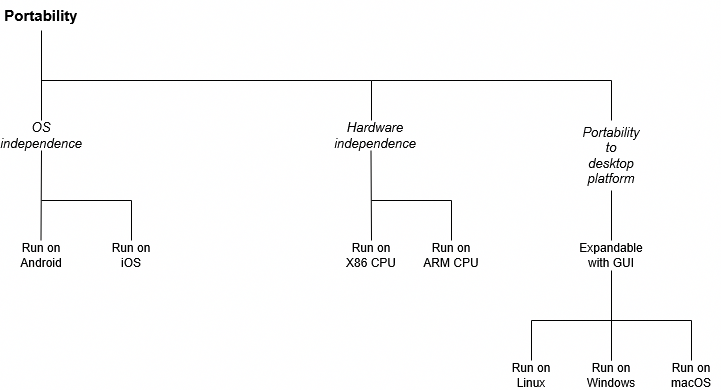

The diagram above was exported from draw.io. Its source (the exported page's mxGraphModel, read from the mxfile embedded in the PNG):
<mxGraphModel dx="1042" dy="571" grid="1" gridSize="10" guides="1" tooltips="1" connect="1" arrows="1" fold="1" page="1" pageScale="1" pageWidth="827" pageHeight="1169" background="#ffffff" math="0" shadow="0">
  <root>
    <mxCell id="0" />
    <mxCell id="1" parent="0" />
    <mxCell id="5cTZo0SMs4MU8qRgAY8I-2" value="&lt;font style=&quot;font-size: 15px;&quot;&gt;&lt;b&gt;Portability&lt;/b&gt;&lt;/font&gt;" style="text;html=1;whiteSpace=wrap;strokeColor=none;fillColor=none;align=center;verticalAlign=middle;rounded=0;" parent="1" vertex="1">
      <mxGeometry x="80" y="80" width="60" height="30" as="geometry" />
    </mxCell>
    <mxCell id="5cTZo0SMs4MU8qRgAY8I-3" value="" style="endArrow=none;html=1;rounded=0;exitX=0.5;exitY=0;exitDx=0;exitDy=0;entryX=0.5;entryY=1;entryDx=0;entryDy=0;entryPerimeter=0;" parent="1" source="5cTZo0SMs4MU8qRgAY8I-4" target="5cTZo0SMs4MU8qRgAY8I-2" edge="1">
      <mxGeometry width="50" height="50" relative="1" as="geometry">
        <mxPoint x="110" y="160" as="sourcePoint" />
        <mxPoint x="110" y="120" as="targetPoint" />
      </mxGeometry>
    </mxCell>
    <mxCell id="5cTZo0SMs4MU8qRgAY8I-4" value="&lt;i&gt;&lt;font style=&quot;font-size: 13px;&quot;&gt;OS independence&lt;/font&gt;&lt;/i&gt;" style="text;html=1;whiteSpace=wrap;strokeColor=none;fillColor=none;align=center;verticalAlign=middle;rounded=0;" parent="1" vertex="1">
      <mxGeometry x="80" y="200" width="60" height="30" as="geometry" />
    </mxCell>
    <mxCell id="5cTZo0SMs4MU8qRgAY8I-5" value="" style="endArrow=none;html=1;rounded=0;entryX=0.5;entryY=1;entryDx=0;entryDy=0;" parent="1" target="5cTZo0SMs4MU8qRgAY8I-4" edge="1">
      <mxGeometry width="50" height="50" relative="1" as="geometry">
        <mxPoint x="109.5" y="320" as="sourcePoint" />
        <mxPoint x="109.5" y="240" as="targetPoint" />
      </mxGeometry>
    </mxCell>
    <mxCell id="5cTZo0SMs4MU8qRgAY8I-6" value="" style="endArrow=none;html=1;rounded=0;" parent="1" edge="1">
      <mxGeometry width="50" height="50" relative="1" as="geometry">
        <mxPoint x="110" y="280" as="sourcePoint" />
        <mxPoint x="200" y="280" as="targetPoint" />
      </mxGeometry>
    </mxCell>
    <mxCell id="5cTZo0SMs4MU8qRgAY8I-7" value="" style="endArrow=none;html=1;rounded=0;" parent="1" edge="1">
      <mxGeometry width="50" height="50" relative="1" as="geometry">
        <mxPoint x="200" y="320" as="sourcePoint" />
        <mxPoint x="200" y="280" as="targetPoint" />
      </mxGeometry>
    </mxCell>
    <mxCell id="5cTZo0SMs4MU8qRgAY8I-9" value="" style="endArrow=none;html=1;rounded=0;" parent="1" edge="1">
      <mxGeometry width="50" height="50" relative="1" as="geometry">
        <mxPoint x="110" y="160" as="sourcePoint" />
        <mxPoint x="440" y="200" as="targetPoint" />
        <Array as="points">
          <mxPoint x="440" y="160" />
        </Array>
      </mxGeometry>
    </mxCell>
    <mxCell id="5cTZo0SMs4MU8qRgAY8I-10" value="&lt;font style=&quot;font-size: 13px;&quot;&gt;&lt;i&gt;Hardware independence&lt;/i&gt;&lt;/font&gt;" style="text;html=1;whiteSpace=wrap;strokeColor=none;fillColor=none;align=center;verticalAlign=middle;rounded=0;" parent="1" vertex="1">
      <mxGeometry x="414" y="200" width="60" height="30" as="geometry" />
    </mxCell>
    <mxCell id="5cTZo0SMs4MU8qRgAY8I-11" value="" style="endArrow=none;html=1;rounded=0;" parent="1" edge="1">
      <mxGeometry width="50" height="50" relative="1" as="geometry">
        <mxPoint x="440" y="160" as="sourcePoint" />
        <mxPoint x="680" y="200" as="targetPoint" />
        <Array as="points">
          <mxPoint x="680" y="160" />
        </Array>
      </mxGeometry>
    </mxCell>
    <mxCell id="5cTZo0SMs4MU8qRgAY8I-13" value="&lt;font style=&quot;font-size: 13px;&quot;&gt;&lt;i&gt;Portability to desktop platform&lt;/i&gt;&lt;/font&gt;" style="text;html=1;whiteSpace=wrap;strokeColor=none;fillColor=none;align=center;verticalAlign=middle;rounded=0;" parent="1" vertex="1">
      <mxGeometry x="650" y="220" width="60" height="30" as="geometry" />
    </mxCell>
    <mxCell id="5cTZo0SMs4MU8qRgAY8I-14" value="" style="endArrow=none;html=1;rounded=0;entryX=0.425;entryY=1;entryDx=0;entryDy=0;entryPerimeter=0;" parent="1" target="5cTZo0SMs4MU8qRgAY8I-10" edge="1">
      <mxGeometry width="50" height="50" relative="1" as="geometry">
        <mxPoint x="440" y="320" as="sourcePoint" />
        <mxPoint x="439.5" y="240" as="targetPoint" />
      </mxGeometry>
    </mxCell>
    <mxCell id="5cTZo0SMs4MU8qRgAY8I-15" value="" style="endArrow=none;html=1;rounded=0;" parent="1" edge="1">
      <mxGeometry width="50" height="50" relative="1" as="geometry">
        <mxPoint x="680" y="320" as="sourcePoint" />
        <mxPoint x="680" y="270" as="targetPoint" />
      </mxGeometry>
    </mxCell>
    <mxCell id="5cTZo0SMs4MU8qRgAY8I-16" value="" style="endArrow=none;html=1;rounded=0;" parent="1" edge="1">
      <mxGeometry width="50" height="50" relative="1" as="geometry">
        <mxPoint x="440" y="280" as="sourcePoint" />
        <mxPoint x="520" y="320" as="targetPoint" />
        <Array as="points">
          <mxPoint x="520" y="280" />
        </Array>
      </mxGeometry>
    </mxCell>
    <mxCell id="5cTZo0SMs4MU8qRgAY8I-17" value="Run on Android" style="text;html=1;whiteSpace=wrap;strokeColor=none;fillColor=none;align=center;verticalAlign=middle;rounded=0;" parent="1" vertex="1">
      <mxGeometry x="80" y="320" width="60" height="30" as="geometry" />
    </mxCell>
    <mxCell id="5cTZo0SMs4MU8qRgAY8I-18" value="Run on iOS" style="text;html=1;whiteSpace=wrap;strokeColor=none;fillColor=none;align=center;verticalAlign=middle;rounded=0;" parent="1" vertex="1">
      <mxGeometry x="170" y="320" width="60" height="30" as="geometry" />
    </mxCell>
    <mxCell id="5cTZo0SMs4MU8qRgAY8I-20" value="Run on X86 CPU" style="text;html=1;whiteSpace=wrap;strokeColor=none;fillColor=none;align=center;verticalAlign=middle;rounded=0;" parent="1" vertex="1">
      <mxGeometry x="410" y="320" width="60" height="30" as="geometry" />
    </mxCell>
    <mxCell id="5cTZo0SMs4MU8qRgAY8I-21" value="Run on ARM CPU" style="text;html=1;whiteSpace=wrap;strokeColor=none;fillColor=none;align=center;verticalAlign=middle;rounded=0;" parent="1" vertex="1">
      <mxGeometry x="490" y="320" width="60" height="30" as="geometry" />
    </mxCell>
    <mxCell id="5cTZo0SMs4MU8qRgAY8I-22" value="Expandable with GUI" style="text;html=1;whiteSpace=wrap;strokeColor=none;fillColor=none;align=center;verticalAlign=middle;rounded=0;" parent="1" vertex="1">
      <mxGeometry x="650" y="320" width="60" height="30" as="geometry" />
    </mxCell>
    <mxCell id="5cTZo0SMs4MU8qRgAY8I-23" value="" style="endArrow=none;html=1;rounded=0;" parent="1" target="5cTZo0SMs4MU8qRgAY8I-24" edge="1">
      <mxGeometry width="50" height="50" relative="1" as="geometry">
        <mxPoint x="680" y="400" as="sourcePoint" />
        <mxPoint x="680" y="350" as="targetPoint" />
      </mxGeometry>
    </mxCell>
    <mxCell id="5cTZo0SMs4MU8qRgAY8I-24" value="Run on Windows" style="text;html=1;whiteSpace=wrap;strokeColor=none;fillColor=none;align=center;verticalAlign=middle;rounded=0;" parent="1" vertex="1">
      <mxGeometry x="650" y="440" width="60" height="30" as="geometry" />
    </mxCell>
    <mxCell id="5cTZo0SMs4MU8qRgAY8I-25" value="" style="endArrow=none;html=1;rounded=0;exitX=0.5;exitY=0;exitDx=0;exitDy=0;" parent="1" source="5cTZo0SMs4MU8qRgAY8I-24" edge="1">
      <mxGeometry width="50" height="50" relative="1" as="geometry">
        <mxPoint x="630" y="400" as="sourcePoint" />
        <mxPoint x="680" y="350" as="targetPoint" />
      </mxGeometry>
    </mxCell>
    <mxCell id="5cTZo0SMs4MU8qRgAY8I-26" value="" style="endArrow=none;html=1;rounded=0;" parent="1" edge="1">
      <mxGeometry width="50" height="50" relative="1" as="geometry">
        <mxPoint x="680" y="400" as="sourcePoint" />
        <mxPoint x="760" y="440" as="targetPoint" />
        <Array as="points">
          <mxPoint x="760" y="400" />
        </Array>
      </mxGeometry>
    </mxCell>
    <mxCell id="5cTZo0SMs4MU8qRgAY8I-27" value="Run on macOS" style="text;html=1;whiteSpace=wrap;strokeColor=none;fillColor=none;align=center;verticalAlign=middle;rounded=0;" parent="1" vertex="1">
      <mxGeometry x="730" y="440" width="60" height="30" as="geometry" />
    </mxCell>
    <mxCell id="5cTZo0SMs4MU8qRgAY8I-28" value="" style="endArrow=none;html=1;rounded=0;" parent="1" edge="1">
      <mxGeometry width="50" height="50" relative="1" as="geometry">
        <mxPoint x="600" y="440" as="sourcePoint" />
        <mxPoint x="680" y="400" as="targetPoint" />
        <Array as="points">
          <mxPoint x="600" y="400" />
        </Array>
      </mxGeometry>
    </mxCell>
    <mxCell id="5cTZo0SMs4MU8qRgAY8I-29" value="Run on Linux" style="text;html=1;whiteSpace=wrap;strokeColor=none;fillColor=none;align=center;verticalAlign=middle;rounded=0;" parent="1" vertex="1">
      <mxGeometry x="570" y="440" width="60" height="30" as="geometry" />
    </mxCell>
  </root>
</mxGraphModel>